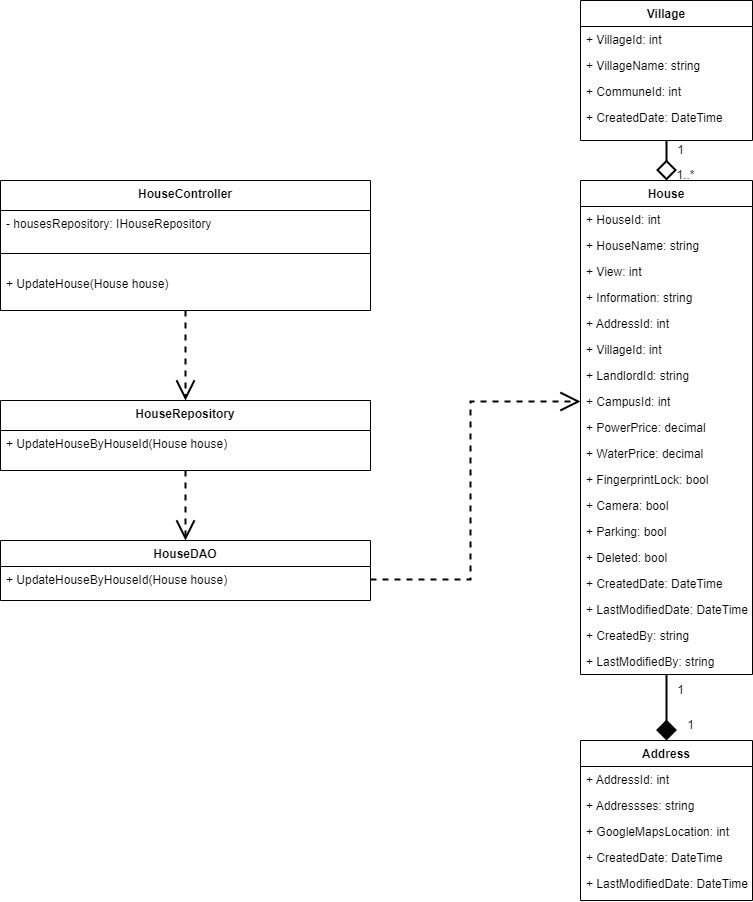

The diagram above was exported from draw.io. Its source (the exported page's mxGraphModel, read from the mxfile embedded in the PNG):
<mxGraphModel dx="1551" dy="3380" grid="1" gridSize="10" guides="1" tooltips="1" connect="1" arrows="1" fold="1" page="1" pageScale="1" pageWidth="1700" pageHeight="1100" math="0" shadow="0">
  <root>
    <mxCell id="WIyWlLk6GJQsqaUBKTNV-0" />
    <mxCell id="WIyWlLk6GJQsqaUBKTNV-1" parent="WIyWlLk6GJQsqaUBKTNV-0" />
    <mxCell id="MY8yVWZ0_A61hoWeY7rz-77" style="edgeStyle=orthogonalEdgeStyle;rounded=0;orthogonalLoop=1;jettySize=auto;html=1;endArrow=diamond;endFill=1;strokeWidth=2;endSize=16;" edge="1" parent="WIyWlLk6GJQsqaUBKTNV-1" source="MY8yVWZ0_A61hoWeY7rz-0" target="MY8yVWZ0_A61hoWeY7rz-67">
      <mxGeometry relative="1" as="geometry" />
    </mxCell>
    <mxCell id="MY8yVWZ0_A61hoWeY7rz-0" value="House" style="swimlane;fontStyle=1;align=center;verticalAlign=top;childLayout=stackLayout;horizontal=1;startSize=26;horizontalStack=0;resizeParent=1;resizeLast=0;collapsible=1;marginBottom=0;rounded=0;shadow=0;strokeWidth=1;" vertex="1" parent="WIyWlLk6GJQsqaUBKTNV-1">
      <mxGeometry x="830" y="-1980" width="172" height="494" as="geometry">
        <mxRectangle x="508" y="120" width="160" height="26" as="alternateBounds" />
      </mxGeometry>
    </mxCell>
    <mxCell id="MY8yVWZ0_A61hoWeY7rz-1" value="+ HouseId: int" style="text;align=left;verticalAlign=top;spacingLeft=4;spacingRight=4;overflow=hidden;rotatable=0;points=[[0,0.5],[1,0.5]];portConstraint=eastwest;" vertex="1" parent="MY8yVWZ0_A61hoWeY7rz-0">
      <mxGeometry y="26" width="172" height="26" as="geometry" />
    </mxCell>
    <mxCell id="MY8yVWZ0_A61hoWeY7rz-2" value="+ HouseName: string" style="text;align=left;verticalAlign=top;spacingLeft=4;spacingRight=4;overflow=hidden;rotatable=0;points=[[0,0.5],[1,0.5]];portConstraint=eastwest;rounded=0;shadow=0;html=0;" vertex="1" parent="MY8yVWZ0_A61hoWeY7rz-0">
      <mxGeometry y="52" width="172" height="26" as="geometry" />
    </mxCell>
    <mxCell id="MY8yVWZ0_A61hoWeY7rz-3" value="+ View: int" style="text;align=left;verticalAlign=top;spacingLeft=4;spacingRight=4;overflow=hidden;rotatable=0;points=[[0,0.5],[1,0.5]];portConstraint=eastwest;rounded=0;shadow=0;html=0;" vertex="1" parent="MY8yVWZ0_A61hoWeY7rz-0">
      <mxGeometry y="78" width="172" height="26" as="geometry" />
    </mxCell>
    <mxCell id="MY8yVWZ0_A61hoWeY7rz-4" value="+ Information: string" style="text;align=left;verticalAlign=top;spacingLeft=4;spacingRight=4;overflow=hidden;rotatable=0;points=[[0,0.5],[1,0.5]];portConstraint=eastwest;rounded=0;shadow=0;html=0;" vertex="1" parent="MY8yVWZ0_A61hoWeY7rz-0">
      <mxGeometry y="104" width="172" height="26" as="geometry" />
    </mxCell>
    <mxCell id="MY8yVWZ0_A61hoWeY7rz-5" value="+ AddressId: int" style="text;align=left;verticalAlign=top;spacingLeft=4;spacingRight=4;overflow=hidden;rotatable=0;points=[[0,0.5],[1,0.5]];portConstraint=eastwest;rounded=0;shadow=0;html=0;" vertex="1" parent="MY8yVWZ0_A61hoWeY7rz-0">
      <mxGeometry y="130" width="172" height="26" as="geometry" />
    </mxCell>
    <mxCell id="MY8yVWZ0_A61hoWeY7rz-6" value="+ VillageId: int" style="text;align=left;verticalAlign=top;spacingLeft=4;spacingRight=4;overflow=hidden;rotatable=0;points=[[0,0.5],[1,0.5]];portConstraint=eastwest;rounded=0;shadow=0;html=0;" vertex="1" parent="MY8yVWZ0_A61hoWeY7rz-0">
      <mxGeometry y="156" width="172" height="26" as="geometry" />
    </mxCell>
    <mxCell id="MY8yVWZ0_A61hoWeY7rz-7" value="+ LandlordId: string" style="text;align=left;verticalAlign=top;spacingLeft=4;spacingRight=4;overflow=hidden;rotatable=0;points=[[0,0.5],[1,0.5]];portConstraint=eastwest;rounded=0;shadow=0;html=0;" vertex="1" parent="MY8yVWZ0_A61hoWeY7rz-0">
      <mxGeometry y="182" width="172" height="26" as="geometry" />
    </mxCell>
    <mxCell id="MY8yVWZ0_A61hoWeY7rz-8" value="+ CampusId: int" style="text;align=left;verticalAlign=top;spacingLeft=4;spacingRight=4;overflow=hidden;rotatable=0;points=[[0,0.5],[1,0.5]];portConstraint=eastwest;rounded=0;shadow=0;html=0;" vertex="1" parent="MY8yVWZ0_A61hoWeY7rz-0">
      <mxGeometry y="208" width="172" height="26" as="geometry" />
    </mxCell>
    <mxCell id="MY8yVWZ0_A61hoWeY7rz-9" value="+ PowerPrice: decimal" style="text;align=left;verticalAlign=top;spacingLeft=4;spacingRight=4;overflow=hidden;rotatable=0;points=[[0,0.5],[1,0.5]];portConstraint=eastwest;rounded=0;shadow=0;html=0;" vertex="1" parent="MY8yVWZ0_A61hoWeY7rz-0">
      <mxGeometry y="234" width="172" height="26" as="geometry" />
    </mxCell>
    <mxCell id="MY8yVWZ0_A61hoWeY7rz-10" value="+ WaterPrice: decimal" style="text;align=left;verticalAlign=top;spacingLeft=4;spacingRight=4;overflow=hidden;rotatable=0;points=[[0,0.5],[1,0.5]];portConstraint=eastwest;rounded=0;shadow=0;html=0;" vertex="1" parent="MY8yVWZ0_A61hoWeY7rz-0">
      <mxGeometry y="260" width="172" height="26" as="geometry" />
    </mxCell>
    <mxCell id="MY8yVWZ0_A61hoWeY7rz-11" value="+ FingerprintLock: bool" style="text;align=left;verticalAlign=top;spacingLeft=4;spacingRight=4;overflow=hidden;rotatable=0;points=[[0,0.5],[1,0.5]];portConstraint=eastwest;rounded=0;shadow=0;html=0;" vertex="1" parent="MY8yVWZ0_A61hoWeY7rz-0">
      <mxGeometry y="286" width="172" height="26" as="geometry" />
    </mxCell>
    <mxCell id="MY8yVWZ0_A61hoWeY7rz-12" value="+ Camera: bool" style="text;align=left;verticalAlign=top;spacingLeft=4;spacingRight=4;overflow=hidden;rotatable=0;points=[[0,0.5],[1,0.5]];portConstraint=eastwest;rounded=0;shadow=0;html=0;" vertex="1" parent="MY8yVWZ0_A61hoWeY7rz-0">
      <mxGeometry y="312" width="172" height="26" as="geometry" />
    </mxCell>
    <mxCell id="MY8yVWZ0_A61hoWeY7rz-13" value="+ Parking: bool" style="text;align=left;verticalAlign=top;spacingLeft=4;spacingRight=4;overflow=hidden;rotatable=0;points=[[0,0.5],[1,0.5]];portConstraint=eastwest;rounded=0;shadow=0;html=0;" vertex="1" parent="MY8yVWZ0_A61hoWeY7rz-0">
      <mxGeometry y="338" width="172" height="26" as="geometry" />
    </mxCell>
    <mxCell id="MY8yVWZ0_A61hoWeY7rz-14" value="+ Deleted: bool" style="text;align=left;verticalAlign=top;spacingLeft=4;spacingRight=4;overflow=hidden;rotatable=0;points=[[0,0.5],[1,0.5]];portConstraint=eastwest;rounded=0;shadow=0;html=0;" vertex="1" parent="MY8yVWZ0_A61hoWeY7rz-0">
      <mxGeometry y="364" width="172" height="26" as="geometry" />
    </mxCell>
    <mxCell id="MY8yVWZ0_A61hoWeY7rz-15" value="+ CreatedDate: DateTime" style="text;align=left;verticalAlign=top;spacingLeft=4;spacingRight=4;overflow=hidden;rotatable=0;points=[[0,0.5],[1,0.5]];portConstraint=eastwest;rounded=0;shadow=0;html=0;" vertex="1" parent="MY8yVWZ0_A61hoWeY7rz-0">
      <mxGeometry y="390" width="172" height="26" as="geometry" />
    </mxCell>
    <mxCell id="MY8yVWZ0_A61hoWeY7rz-16" value="+ LastModifiedDate: DateTime" style="text;align=left;verticalAlign=top;spacingLeft=4;spacingRight=4;overflow=hidden;rotatable=0;points=[[0,0.5],[1,0.5]];portConstraint=eastwest;rounded=0;shadow=0;html=0;" vertex="1" parent="MY8yVWZ0_A61hoWeY7rz-0">
      <mxGeometry y="416" width="172" height="26" as="geometry" />
    </mxCell>
    <mxCell id="MY8yVWZ0_A61hoWeY7rz-17" value="+ CreatedBy: string" style="text;align=left;verticalAlign=top;spacingLeft=4;spacingRight=4;overflow=hidden;rotatable=0;points=[[0,0.5],[1,0.5]];portConstraint=eastwest;rounded=0;shadow=0;html=0;" vertex="1" parent="MY8yVWZ0_A61hoWeY7rz-0">
      <mxGeometry y="442" width="172" height="26" as="geometry" />
    </mxCell>
    <mxCell id="MY8yVWZ0_A61hoWeY7rz-18" value="+ LastModifiedBy: string" style="text;align=left;verticalAlign=top;spacingLeft=4;spacingRight=4;overflow=hidden;rotatable=0;points=[[0,0.5],[1,0.5]];portConstraint=eastwest;rounded=0;shadow=0;html=0;" vertex="1" parent="MY8yVWZ0_A61hoWeY7rz-0">
      <mxGeometry y="468" width="172" height="26" as="geometry" />
    </mxCell>
    <mxCell id="MY8yVWZ0_A61hoWeY7rz-76" style="edgeStyle=orthogonalEdgeStyle;rounded=0;orthogonalLoop=1;jettySize=auto;html=1;entryX=0.5;entryY=0;entryDx=0;entryDy=0;endArrow=diamond;endFill=0;endSize=16;strokeWidth=2;" edge="1" parent="WIyWlLk6GJQsqaUBKTNV-1" source="MY8yVWZ0_A61hoWeY7rz-20" target="MY8yVWZ0_A61hoWeY7rz-0">
      <mxGeometry relative="1" as="geometry" />
    </mxCell>
    <mxCell id="MY8yVWZ0_A61hoWeY7rz-20" value="Village" style="swimlane;fontStyle=1;align=center;verticalAlign=top;childLayout=stackLayout;horizontal=1;startSize=26;horizontalStack=0;resizeParent=1;resizeLast=0;collapsible=1;marginBottom=0;rounded=0;shadow=0;strokeWidth=1;" vertex="1" parent="WIyWlLk6GJQsqaUBKTNV-1">
      <mxGeometry x="830" y="-2160" width="172" height="140" as="geometry">
        <mxRectangle x="508" y="120" width="160" height="26" as="alternateBounds" />
      </mxGeometry>
    </mxCell>
    <mxCell id="MY8yVWZ0_A61hoWeY7rz-21" value="+ VillageId: int" style="text;align=left;verticalAlign=top;spacingLeft=4;spacingRight=4;overflow=hidden;rotatable=0;points=[[0,0.5],[1,0.5]];portConstraint=eastwest;" vertex="1" parent="MY8yVWZ0_A61hoWeY7rz-20">
      <mxGeometry y="26" width="172" height="26" as="geometry" />
    </mxCell>
    <mxCell id="MY8yVWZ0_A61hoWeY7rz-22" value="+ VillageName: string" style="text;align=left;verticalAlign=top;spacingLeft=4;spacingRight=4;overflow=hidden;rotatable=0;points=[[0,0.5],[1,0.5]];portConstraint=eastwest;rounded=0;shadow=0;html=0;" vertex="1" parent="MY8yVWZ0_A61hoWeY7rz-20">
      <mxGeometry y="52" width="172" height="26" as="geometry" />
    </mxCell>
    <mxCell id="MY8yVWZ0_A61hoWeY7rz-23" value="+ CommuneId: int" style="text;align=left;verticalAlign=top;spacingLeft=4;spacingRight=4;overflow=hidden;rotatable=0;points=[[0,0.5],[1,0.5]];portConstraint=eastwest;" vertex="1" parent="MY8yVWZ0_A61hoWeY7rz-20">
      <mxGeometry y="78" width="172" height="26" as="geometry" />
    </mxCell>
    <mxCell id="MY8yVWZ0_A61hoWeY7rz-24" value="+ CreatedDate: DateTime" style="text;align=left;verticalAlign=top;spacingLeft=4;spacingRight=4;overflow=hidden;rotatable=0;points=[[0,0.5],[1,0.5]];portConstraint=eastwest;rounded=0;shadow=0;html=0;" vertex="1" parent="MY8yVWZ0_A61hoWeY7rz-20">
      <mxGeometry y="104" width="172" height="26" as="geometry" />
    </mxCell>
    <mxCell id="MY8yVWZ0_A61hoWeY7rz-60" style="edgeStyle=orthogonalEdgeStyle;rounded=0;orthogonalLoop=1;jettySize=auto;html=1;entryX=0.5;entryY=0;entryDx=0;entryDy=0;dashed=1;endArrow=open;endFill=0;strokeWidth=2;endSize=16;" edge="1" parent="WIyWlLk6GJQsqaUBKTNV-1" source="MY8yVWZ0_A61hoWeY7rz-32" target="MY8yVWZ0_A61hoWeY7rz-41">
      <mxGeometry relative="1" as="geometry" />
    </mxCell>
    <mxCell id="MY8yVWZ0_A61hoWeY7rz-32" value="HouseController" style="swimlane;fontStyle=1;align=center;verticalAlign=top;childLayout=stackLayout;horizontal=1;startSize=30;horizontalStack=0;resizeParent=1;resizeLast=0;collapsible=1;marginBottom=0;rounded=0;shadow=0;strokeWidth=1;" vertex="1" parent="WIyWlLk6GJQsqaUBKTNV-1">
      <mxGeometry x="250" y="-1980" width="370" height="130" as="geometry">
        <mxRectangle x="508" y="120" width="160" height="26" as="alternateBounds" />
      </mxGeometry>
    </mxCell>
    <mxCell id="MY8yVWZ0_A61hoWeY7rz-33" value="- housesRepository: IHouseRepository" style="text;align=left;verticalAlign=top;spacingLeft=4;spacingRight=4;overflow=hidden;rotatable=0;points=[[0,0.5],[1,0.5]];portConstraint=eastwest;rounded=0;shadow=0;html=0;" vertex="1" parent="MY8yVWZ0_A61hoWeY7rz-32">
      <mxGeometry y="30" width="370" height="26" as="geometry" />
    </mxCell>
    <mxCell id="MY8yVWZ0_A61hoWeY7rz-34" value="" style="line;html=1;strokeWidth=1;align=left;verticalAlign=middle;spacingTop=-1;spacingLeft=3;spacingRight=3;rotatable=0;labelPosition=right;points=[];portConstraint=eastwest;" vertex="1" parent="MY8yVWZ0_A61hoWeY7rz-32">
      <mxGeometry y="56" width="370" height="34" as="geometry" />
    </mxCell>
    <mxCell id="MY8yVWZ0_A61hoWeY7rz-35" value="+ UpdateHouse(House house)" style="text;align=left;verticalAlign=top;spacingLeft=4;spacingRight=4;overflow=hidden;rotatable=0;points=[[0,0.5],[1,0.5]];portConstraint=eastwest;rounded=0;shadow=0;html=0;" vertex="1" parent="MY8yVWZ0_A61hoWeY7rz-32">
      <mxGeometry y="90" width="370" height="26" as="geometry" />
    </mxCell>
    <mxCell id="MY8yVWZ0_A61hoWeY7rz-61" style="edgeStyle=orthogonalEdgeStyle;rounded=0;orthogonalLoop=1;jettySize=auto;html=1;entryX=0.5;entryY=0;entryDx=0;entryDy=0;endSize=16;dashed=1;endArrow=open;endFill=0;strokeWidth=2;" edge="1" parent="WIyWlLk6GJQsqaUBKTNV-1" source="MY8yVWZ0_A61hoWeY7rz-41" target="MY8yVWZ0_A61hoWeY7rz-50">
      <mxGeometry relative="1" as="geometry" />
    </mxCell>
    <mxCell id="MY8yVWZ0_A61hoWeY7rz-41" value="HouseRepository" style="swimlane;fontStyle=1;align=center;verticalAlign=top;childLayout=stackLayout;horizontal=1;startSize=30;horizontalStack=0;resizeParent=1;resizeLast=0;collapsible=1;marginBottom=0;rounded=0;shadow=0;strokeWidth=1;" vertex="1" parent="WIyWlLk6GJQsqaUBKTNV-1">
      <mxGeometry x="250" y="-1760" width="370" height="70" as="geometry">
        <mxRectangle x="508" y="120" width="160" height="26" as="alternateBounds" />
      </mxGeometry>
    </mxCell>
    <mxCell id="MY8yVWZ0_A61hoWeY7rz-43" value="+ UpdateHouseByHouseId(House house)" style="text;align=left;verticalAlign=top;spacingLeft=4;spacingRight=4;overflow=hidden;rotatable=0;points=[[0,0.5],[1,0.5]];portConstraint=eastwest;rounded=0;shadow=0;html=0;" vertex="1" parent="MY8yVWZ0_A61hoWeY7rz-41">
      <mxGeometry y="30" width="370" height="26" as="geometry" />
    </mxCell>
    <mxCell id="MY8yVWZ0_A61hoWeY7rz-50" value="HouseDAO" style="swimlane;fontStyle=1;align=center;verticalAlign=top;childLayout=stackLayout;horizontal=1;startSize=26;horizontalStack=0;resizeParent=1;resizeLast=0;collapsible=1;marginBottom=0;rounded=0;shadow=0;strokeWidth=1;" vertex="1" parent="WIyWlLk6GJQsqaUBKTNV-1">
      <mxGeometry x="250" y="-1620" width="370" height="60" as="geometry">
        <mxRectangle x="508" y="120" width="160" height="26" as="alternateBounds" />
      </mxGeometry>
    </mxCell>
    <mxCell id="MY8yVWZ0_A61hoWeY7rz-74" value="+ UpdateHouseByHouseId(House house)" style="text;align=left;verticalAlign=top;spacingLeft=4;spacingRight=4;overflow=hidden;rotatable=0;points=[[0,0.5],[1,0.5]];portConstraint=eastwest;rounded=0;shadow=0;html=0;" vertex="1" parent="MY8yVWZ0_A61hoWeY7rz-50">
      <mxGeometry y="26" width="370" height="26" as="geometry" />
    </mxCell>
    <mxCell id="MY8yVWZ0_A61hoWeY7rz-67" value="Address" style="swimlane;fontStyle=1;align=center;verticalAlign=top;childLayout=stackLayout;horizontal=1;startSize=26;horizontalStack=0;resizeParent=1;resizeLast=0;collapsible=1;marginBottom=0;rounded=0;shadow=0;strokeWidth=1;" vertex="1" parent="WIyWlLk6GJQsqaUBKTNV-1">
      <mxGeometry x="830" y="-1420" width="172" height="160" as="geometry">
        <mxRectangle x="508" y="120" width="160" height="26" as="alternateBounds" />
      </mxGeometry>
    </mxCell>
    <mxCell id="MY8yVWZ0_A61hoWeY7rz-68" value="+ AddressId: int" style="text;align=left;verticalAlign=top;spacingLeft=4;spacingRight=4;overflow=hidden;rotatable=0;points=[[0,0.5],[1,0.5]];portConstraint=eastwest;" vertex="1" parent="MY8yVWZ0_A61hoWeY7rz-67">
      <mxGeometry y="26" width="172" height="26" as="geometry" />
    </mxCell>
    <mxCell id="MY8yVWZ0_A61hoWeY7rz-69" value="+ Addressses: string" style="text;align=left;verticalAlign=top;spacingLeft=4;spacingRight=4;overflow=hidden;rotatable=0;points=[[0,0.5],[1,0.5]];portConstraint=eastwest;rounded=0;shadow=0;html=0;" vertex="1" parent="MY8yVWZ0_A61hoWeY7rz-67">
      <mxGeometry y="52" width="172" height="26" as="geometry" />
    </mxCell>
    <mxCell id="MY8yVWZ0_A61hoWeY7rz-70" value="+ GoogleMapsLocation: int" style="text;align=left;verticalAlign=top;spacingLeft=4;spacingRight=4;overflow=hidden;rotatable=0;points=[[0,0.5],[1,0.5]];portConstraint=eastwest;" vertex="1" parent="MY8yVWZ0_A61hoWeY7rz-67">
      <mxGeometry y="78" width="172" height="26" as="geometry" />
    </mxCell>
    <mxCell id="MY8yVWZ0_A61hoWeY7rz-71" value="+ CreatedDate: DateTime" style="text;align=left;verticalAlign=top;spacingLeft=4;spacingRight=4;overflow=hidden;rotatable=0;points=[[0,0.5],[1,0.5]];portConstraint=eastwest;rounded=0;shadow=0;html=0;" vertex="1" parent="MY8yVWZ0_A61hoWeY7rz-67">
      <mxGeometry y="104" width="172" height="26" as="geometry" />
    </mxCell>
    <mxCell id="MY8yVWZ0_A61hoWeY7rz-73" value="+ LastModifiedDate: DateTime" style="text;align=left;verticalAlign=top;spacingLeft=4;spacingRight=4;overflow=hidden;rotatable=0;points=[[0,0.5],[1,0.5]];portConstraint=eastwest;rounded=0;shadow=0;html=0;" vertex="1" parent="MY8yVWZ0_A61hoWeY7rz-67">
      <mxGeometry y="130" width="172" height="26" as="geometry" />
    </mxCell>
    <mxCell id="MY8yVWZ0_A61hoWeY7rz-75" style="edgeStyle=orthogonalEdgeStyle;rounded=0;orthogonalLoop=1;jettySize=auto;html=1;entryX=0;entryY=0.5;entryDx=0;entryDy=0;dashed=1;endArrow=open;endFill=0;strokeWidth=2;endSize=16;" edge="1" parent="WIyWlLk6GJQsqaUBKTNV-1" source="MY8yVWZ0_A61hoWeY7rz-74" target="MY8yVWZ0_A61hoWeY7rz-8">
      <mxGeometry relative="1" as="geometry" />
    </mxCell>
    <mxCell id="MY8yVWZ0_A61hoWeY7rz-78" value="1" style="text;html=1;align=center;verticalAlign=middle;resizable=0;points=[];autosize=1;strokeColor=none;fillColor=none;" vertex="1" parent="WIyWlLk6GJQsqaUBKTNV-1">
      <mxGeometry x="915" y="-2025" width="30" height="30" as="geometry" />
    </mxCell>
    <mxCell id="MY8yVWZ0_A61hoWeY7rz-79" value="1..*" style="text;html=1;align=center;verticalAlign=middle;resizable=0;points=[];autosize=1;strokeColor=none;fillColor=none;" vertex="1" parent="WIyWlLk6GJQsqaUBKTNV-1">
      <mxGeometry x="915" y="-2000" width="40" height="30" as="geometry" />
    </mxCell>
    <mxCell id="MY8yVWZ0_A61hoWeY7rz-80" value="1" style="text;html=1;align=center;verticalAlign=middle;resizable=0;points=[];autosize=1;strokeColor=none;fillColor=none;" vertex="1" parent="WIyWlLk6GJQsqaUBKTNV-1">
      <mxGeometry x="915" y="-1485" width="30" height="30" as="geometry" />
    </mxCell>
    <mxCell id="MY8yVWZ0_A61hoWeY7rz-81" value="1" style="text;html=1;align=center;verticalAlign=middle;resizable=0;points=[];autosize=1;strokeColor=none;fillColor=none;" vertex="1" parent="WIyWlLk6GJQsqaUBKTNV-1">
      <mxGeometry x="925" y="-1450" width="30" height="30" as="geometry" />
    </mxCell>
  </root>
</mxGraphModel>